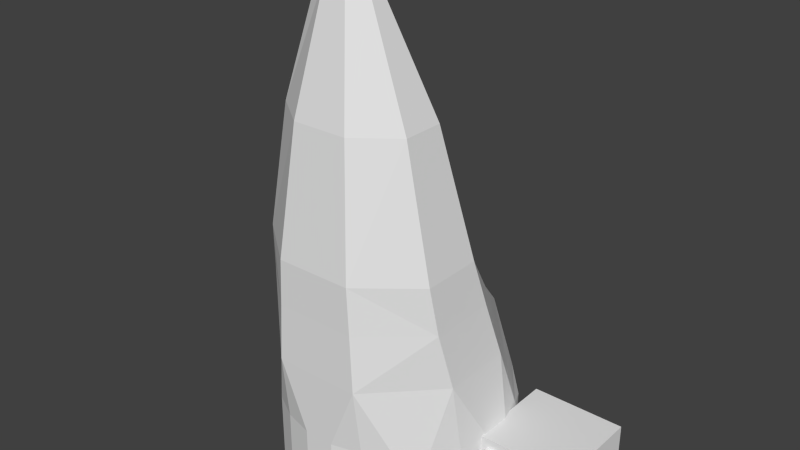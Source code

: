 # Source: angular.blend  (saved by Blender 2.68.0; exported with 4.5.12 LTS)
import bpy
from mathutils import Matrix  # noqa: F401  (used for matrix-valued properties, if any)

bpy.ops.wm.read_factory_settings(use_empty=True)
scene = bpy.context.scene
scene.name = 'Scene'

# ---- collections
col_collection_1 = bpy.data.collections.new('Collection 1'); scene.collection.children.link(col_collection_1)

# ---- world
world_world = bpy.data.worlds.new('World'); scene.world = world_world
world_world.color = (0.05088, 0.05088, 0.05088)
world_world.use_sun_shadow = False
world_world.sun_shadow_jitter_overblur = 0.0
world_world.cycles.sampling_method = 'MANUAL'
world_world.cycles.sample_map_resolution = 256

# ---- meshes
me_cylinder_002 = bpy.data.meshes.new('Cylinder.002')
me_cylinder_002.from_pydata([(-0.2392, 0.5774, -1.172), (-0.2392, 0.5774, -0.6724), (-0.08158, 0.6197, -1.172), (-0.08158, 0.6197, -0.6724), (0.08158, 0.6197, -1.172), (0.08158, 0.6197, -0.6724), (0.2392, 0.5774, -1.172), (0.2392, 0.5774, -0.6724), (0.3805, 0.4958, -1.172), (0.3561, 0.5166, -0.6724), (0.4958, 0.3805, -1.172), (0.5774, 0.2392, -1.172), (0.5774, 0.2282, -0.6724), (0.6197, 0.08158, -1.172), (0.6197, 0.08158, -0.6724), (0.6197, -0.08158, -1.172), (0.6197, -0.08158, -0.6724), (0.5774, -0.2392, -1.172), (0.5774, -0.2392, -0.6724), (0.4958, -0.3805, -1.172), (0.4958, -0.3805, -0.6724), (0.3805, -0.4958, -1.172), (0.3805, -0.4958, -0.6724), (0.2392, -0.5774, -1.172), (0.2392, -0.5774, -0.6724), (0.08158, -0.6197, -1.172), (0.08158, -0.6197, -0.6724), (-0.08158, -0.6197, -1.172), (-0.08158, -0.6197, -0.6724), (-0.2392, -0.5774, -1.172), (-0.2392, -0.5774, -0.6724), (-0.3805, -0.4958, -1.172), (-0.3805, -0.4958, -0.6724), (-0.4958, -0.3805, -1.172), (-0.4958, -0.3805, -0.6724), (-0.5774, -0.2392, -1.172), (-0.5774, -0.2392, -0.6724), (-0.6197, -0.08158, -1.172), (-0.6197, -0.08158, -0.6724), (-0.6197, 0.08158, -1.172), (-0.6197, 0.08158, -0.6724), (-0.5774, 0.2392, -1.172), (-0.5774, 0.2282, -0.6724), (-0.4958, 0.3805, -1.172), (-0.3805, 0.4958, -1.172), (-0.3561, 0.5166, -0.6724), (0.5212, 0.01166, -0.005933), (0.5212, -0.3534, -0.005933), (-0.5212, -0.3534, -0.005933), (-0.5212, 0.01166, -0.005933), (-0.2036, 0.163, 0.2475), (0.2036, 0.163, 0.2475), (0.4915, -0.05705, 0.2475), (0.4915, -0.3851, 0.2475), (0.2036, -0.6171, 0.2475), (-0.2036, -0.6171, 0.2475), (-0.4915, -0.3851, 0.2475), (-0.4915, -0.05705, 0.2475), (-0.1481, -0.006843, 0.925), (0.1481, -0.006843, 0.925), (0.3575, -0.1608, 0.925), (0.3575, -0.3851, 0.925), (0.1481, -0.5437, 0.925), (-0.1481, -0.5437, 0.925), (-0.3575, -0.3851, 0.925), (-0.3575, -0.1608, 0.925), (-0.05467, -0.265, 1.566), (0.05467, -0.265, 1.566), (0.132, -0.3092, 1.566), (0.132, -0.3716, 1.566), (0.05467, -0.4158, 1.566), (-0.05467, -0.4158, 1.566), (-0.132, -0.3716, 1.566), (-0.132, -0.3092, 1.566), (0.2159, -0.6171, -0.005933), (-0.2159, -0.6171, -0.005933), (-0.2323, 0.5013, -0.3062), (0.2323, 0.5013, -0.3062), (0.5609, 0.09459, -0.3062), (0.5609, -0.2887, -0.3062), (0.2323, -0.6205, -0.3062), (-0.2323, -0.6205, -0.3062), (-0.5609, -0.2887, -0.3062), (-0.5609, 0.09458, -0.3062), (-2.98e-08, 0.4566, -0.05844), (-0.3823, 0.2132, -0.06841), (0.3823, 0.2132, -0.06841), (5.588e-08, 0.1589, 0.3317), (-0.2392, 0.5774, -0.7335), (-0.08158, 0.6197, -0.7335), (0.08158, 0.6197, -0.7335), (0.2392, 0.5774, -0.7335), (0.3805, 0.4958, -0.7335), (0.4958, 0.3805, -0.7335), (0.5774, 0.2392, -0.7335), (0.6197, 0.08158, -0.7335), (0.6197, -0.08158, -0.7335), (0.5774, -0.2392, -0.7335), (0.4958, -0.3805, -0.7335), (0.3805, -0.4958, -0.7335), (0.2392, -0.5774, -0.7335), (0.08158, -0.6197, -0.7335), (-0.08158, -0.6197, -0.7335), (-0.2392, -0.5774, -0.7335), (-0.3805, -0.4958, -0.7335), (-0.4958, -0.3805, -0.7335), (-0.5774, -0.2392, -0.7335), (-0.6197, -0.08158, -0.7335), (-0.6197, 0.08158, -0.7335), (-0.5774, 0.2392, -0.7335), (-0.4958, 0.3805, -0.7335), (-0.3805, 0.4958, -0.7335), (-0.03534, -0.3283, 1.675), (0.03534, -0.3283, 1.675), (0.03534, -0.3526, 1.675), (-0.03534, -0.3526, 1.675), (0.2277, 0.4884, -0.2855), (0.01329, 0.4469, -0.05721), (0.3658, 0.2225, -0.06655), (0.01342, 0.1727, 0.3026), (-0.01329, 0.4469, -0.05721), (-0.2277, 0.4884, -0.2855), (-0.01342, 0.1727, 0.3026), (-0.3658, 0.2225, -0.06655), (0.3623, 0.5023, -0.6579), (0.2442, 0.4889, -0.3117), (0.3814, 0.2259, -0.09444), (0.5632, 0.2397, -0.658), (-0.3623, 0.5023, -0.6579), (-0.2442, 0.4889, -0.3117), (-0.3814, 0.2259, -0.09444), (-0.5632, 0.2397, -0.658)], [], [(88, 1, 3, 89), (89, 3, 5, 90), (90, 5, 7, 91), (91, 7, 9), (42, 45, 110), (12, 93, 9), (94, 12, 14, 95), (95, 14, 16, 96), (96, 16, 18, 97), (97, 18, 20, 98), (98, 20, 22, 99), (99, 22, 24, 100), (100, 24, 26, 101), (101, 26, 28, 102), (102, 28, 30, 103), (103, 30, 32, 104), (104, 32, 34, 105), (105, 34, 36, 106), (106, 36, 38, 107), (107, 38, 40, 108), (108, 40, 42, 109), (12, 94, 93), (111, 45, 88), (93, 92, 9), (0, 2, 4, 6, 8, 10, 11, 13, 15, 17, 19, 21, 23, 25, 27, 29, 31, 33, 35, 37, 39, 41, 43, 44), (49, 85, 83), (80, 47, 74), (46, 78, 86), (86, 52, 46), (75, 48, 81), (49, 57, 85), (48, 82, 81), (57, 50, 85), (47, 53, 54, 74), (51, 52, 86), (79, 47, 80), (48, 56, 57, 49), (54, 55, 75, 74), (46, 47, 79, 78), (82, 48, 49, 83), (57, 56, 64, 65), (56, 48, 75, 55), (46, 52, 53, 47), (58, 65, 73, 66), (53, 52, 60, 61), (56, 55, 63, 64), (52, 51, 59, 60), (55, 54, 62, 63), (50, 57, 65, 58), (87, 58, 59), (54, 53, 61, 62), (59, 58, 66, 67), (62, 61, 69, 70), (65, 64, 72, 73), (61, 60, 68, 69), (64, 63, 71, 72), (60, 59, 67, 68), (63, 62, 70, 71), (42, 83, 85), (78, 12, 86), (74, 75, 81, 80), (81, 28, 26, 80), (81, 30, 28), (80, 26, 24), (80, 22, 20, 79), (80, 24, 22), (82, 34, 32, 81), (81, 32, 30), (79, 16, 14, 78), (83, 40, 38, 82), (82, 36, 34), (82, 38, 36), (79, 18, 16), (79, 20, 18), (3, 76, 84), (83, 42, 40), (128, 131, 130, 129), (76, 1, 45), (76, 3, 1), (77, 9, 7), (77, 7, 5), (78, 14, 12), (127, 124, 125, 126), (116, 117, 119, 118), (51, 86, 87), (120, 121, 123, 122), (84, 5, 3), (0, 88, 89, 2), (2, 89, 90, 4), (4, 90, 91, 6), (6, 91, 92, 8), (8, 92, 93, 10), (10, 93, 94, 11), (11, 94, 95, 13), (13, 95, 96, 15), (15, 96, 97, 17), (17, 97, 98, 19), (19, 98, 99, 21), (21, 99, 100, 23), (23, 100, 101, 25), (25, 101, 102, 27), (27, 102, 103, 29), (29, 103, 104, 31), (31, 104, 105, 33), (33, 105, 106, 35), (35, 106, 107, 37), (37, 107, 108, 39), (39, 108, 109, 41), (41, 109, 110, 43), (44, 111, 88, 0), (43, 110, 111, 44), (45, 111, 110), (110, 109, 42), (51, 87, 59), (58, 87, 50), (85, 50, 87), (71, 70, 114, 115), (67, 66, 112, 113), (114, 69, 68, 113), (113, 112, 115, 114), (112, 73, 72, 115), (114, 70, 69), (115, 72, 71), (113, 68, 67), (112, 66, 73), (5, 84, 77), (117, 116, 77, 84), (118, 119, 87, 86), (119, 117, 84, 87), (116, 118, 86, 77), (121, 120, 84, 76), (122, 123, 85, 87), (120, 122, 87, 84), (123, 121, 76, 85), (125, 124, 9, 77), (126, 125, 77, 86), (127, 126, 86, 12), (124, 127, 12, 9), (128, 129, 76, 45), (129, 130, 85, 76), (130, 131, 42, 85), (131, 128, 45, 42), (92, 91, 9), (45, 1, 88)])
_uv = me_cylinder_002.uv_layers.new(name='UVMap')
_uv.uv.foreach_set('vector', [0.5743, 0.8225, 0.561, 0.821, 0.5643, 0.792, 0.5776, 0.7926, 0.5776, 0.7926, 0.5643, 0.792, 0.5644, 0.7632, 0.5778, 0.7627, 0.5778, 0.7627, 0.5644, 0.7632, 0.5614, 0.734, 0.5748, 0.7326, 0.5748, 0.7326, 0.5614, 0.734, 0.5556, 0.705, 0.5362, 0.9049, 0.5552, 0.8497, 0.5593, 0.8805, 0.5369, 0.6492, 0.56, 0.6738, 0.5556, 0.705, 0.5494, 0.6457, 0.5369, 0.6492, 0.5244, 0.622, 0.5368, 0.6179, 0.5368, 0.6179, 0.5244, 0.622, 0.5103, 0.5948, 0.5227, 0.5903, 0.5227, 0.5903, 0.5103, 0.5948, 0.4954, 0.5675, 0.5078, 0.5628, 0.9757, 0.09208, 0.9758, 0.1028, 0.9341, 0.1029, 0.934, 0.09221, 0.934, 0.09221, 0.9341, 0.1029, 0.8924, 0.1031, 0.8923, 0.09237, 0.8923, 0.09237, 0.8924, 0.1031, 0.8506, 0.1034, 0.8505, 0.09257, 0.8505, 0.09257, 0.8506, 0.1034, 0.8086, 0.1034, 0.8087, 0.0926, 0.8087, 0.0926, 0.8086, 0.1034, 0.7668, 0.1033, 0.7669, 0.09252, 0.7669, 0.09252, 0.7668, 0.1033, 0.725, 0.1032, 0.725, 0.09248, 0.725, 0.09248, 0.725, 0.1032, 0.6832, 0.103, 0.6833, 0.0923, 0.6833, 0.0923, 0.6832, 0.103, 0.6415, 0.1029, 0.6416, 0.09216, 0.6416, 0.09216, 0.6415, 0.1029, 0.5998, 0.1028, 0.5999, 0.09205, 0.5073, 0.9903, 0.4952, 0.9858, 0.5098, 0.9588, 0.522, 0.9633, 0.522, 0.9633, 0.5098, 0.9588, 0.5237, 0.9319, 0.536, 0.9361, 0.536, 0.9361, 0.5237, 0.9319, 0.5362, 0.9049, 0.5486, 0.9086, 0.5369, 0.6492, 0.5494, 0.6457, 0.56, 0.6738, 0.568, 0.852, 0.5552, 0.8497, 0.5743, 0.8225, 0.56, 0.6738, 0.5687, 0.7028, 0.5556, 0.705, 0.8766, 0.9807, 0.8284, 0.9929, 0.7787, 0.9921, 0.7309, 0.9785, 0.6883, 0.953, 0.6537, 0.9174, 0.6296, 0.874, 0.6174, 0.8258, 0.6182, 0.7761, 0.6318, 0.7284, 0.6573, 0.6857, 0.6929, 0.6512, 0.7363, 0.627, 0.7845, 0.6149, 0.8342, 0.6156, 0.882, 0.6292, 0.9246, 0.6547, 0.9592, 0.6904, 0.9833, 0.7338, 0.9955, 0.7819, 0.9947, 0.8316, 0.9811, 0.8794, 0.9556, 0.922, 0.92, 0.9566, 0.3777, 0.9035, 0.4154, 0.8539, 0.4524, 0.9031, 0.8456, 0.1673, 0.9381, 0.2203, 0.8416, 0.2185, 0.3771, 0.6509, 0.4524, 0.6511, 0.4153, 0.7006, 0.4153, 0.7006, 0.3253, 0.671, 0.3771, 0.6509, 0.7342, 0.2185, 0.6378, 0.2203, 0.7301, 0.1672, 0.3777, 0.9035, 0.326, 0.8837, 0.4154, 0.8539, 0.6378, 0.2203, 0.6126, 0.1672, 0.7301, 0.1672, 0.326, 0.8837, 0.3467, 0.8168, 0.4154, 0.8539, 0.9381, 0.2203, 0.93, 0.2647, 0.8378, 0.2617, 0.8416, 0.2185, 0.3465, 0.7381, 0.3253, 0.671, 0.4153, 0.7006, 0.9631, 0.1672, 0.9381, 0.2203, 0.8456, 0.1673, 0.3463, 0.9591, 0.294, 0.939, 0.326, 0.8837, 0.3777, 0.9035, 0.8378, 0.2617, 0.7382, 0.2614, 0.7342, 0.2185, 0.8416, 0.2185, 0.3771, 0.6509, 0.3453, 0.5948, 0.4166, 0.5873, 0.4524, 0.6511, 0.4171, 0.9664, 0.3463, 0.9591, 0.3777, 0.9035, 0.4524, 0.9031, 0.326, 0.8837, 0.294, 0.939, 0.08923, 0.8501, 0.1069, 0.8287, 0.6461, 0.2645, 0.6378, 0.2203, 0.7342, 0.2185, 0.7382, 0.2614, 0.3771, 0.6509, 0.3253, 0.671, 0.2925, 0.6156, 0.3453, 0.5948, 0.1159, 0.7973, 0.1069, 0.8287, 0.04567, 0.8029, 0.0508, 0.7884, 0.2925, 0.6156, 0.3253, 0.671, 0.1059, 0.7283, 0.0875, 0.7067, 0.6461, 0.2645, 0.7382, 0.2614, 0.7605, 0.4355, 0.714, 0.4392, 0.3253, 0.671, 0.3465, 0.7381, 0.1156, 0.7599, 0.1059, 0.7283, 0.7382, 0.2614, 0.8378, 0.2617, 0.8157, 0.4355, 0.7605, 0.4355, 0.3467, 0.8168, 0.326, 0.8837, 0.1069, 0.8287, 0.1159, 0.7973, 0.3299, 0.7775, 0.1159, 0.7973, 0.1156, 0.7599, 0.8378, 0.2617, 0.93, 0.2647, 0.8621, 0.4392, 0.8157, 0.4355, 0.1156, 0.7599, 0.1159, 0.7973, 0.0508, 0.7884, 0.0506, 0.771, 0.8157, 0.4355, 0.8621, 0.4392, 0.824, 0.4909, 0.8018, 0.4882, 0.1069, 0.8287, 0.08923, 0.8501, 0.03608, 0.8099, 0.04567, 0.8029, 0.0875, 0.7067, 0.1059, 0.7283, 0.04489, 0.7567, 0.03373, 0.7495, 0.714, 0.4392, 0.7605, 0.4355, 0.7747, 0.4881, 0.7524, 0.4909, 0.1059, 0.7283, 0.1156, 0.7599, 0.0506, 0.771, 0.04489, 0.7567, 0.7605, 0.4355, 0.8157, 0.4355, 0.8018, 0.4882, 0.7747, 0.4881, 0.5362, 0.9049, 0.4524, 0.9031, 0.4154, 0.8539, 0.4524, 0.6511, 0.5369, 0.6492, 0.4153, 0.7006, 0.8416, 0.2185, 0.7342, 0.2185, 0.7301, 0.1672, 0.8456, 0.1673, 0.7301, 0.1672, 0.7668, 0.1033, 0.8086, 0.1034, 0.8456, 0.1673, 0.7301, 0.1672, 0.725, 0.1032, 0.7668, 0.1033, 0.8456, 0.1673, 0.8086, 0.1034, 0.8506, 0.1034, 0.8456, 0.1673, 0.8924, 0.1031, 0.9341, 0.1029, 0.9631, 0.1672, 0.8456, 0.1673, 0.8506, 0.1034, 0.8924, 0.1031, 0.6126, 0.1672, 0.6415, 0.1029, 0.6832, 0.103, 0.7301, 0.1672, 0.7301, 0.1672, 0.6832, 0.103, 0.725, 0.1032, 0.4166, 0.5873, 0.5103, 0.5948, 0.5244, 0.622, 0.4524, 0.6511, 0.4524, 0.9031, 0.5237, 0.9319, 0.5098, 0.9588, 0.4171, 0.9664, 0.6126, 0.1672, 0.5998, 0.1028, 0.6415, 0.1029, 0.4171, 0.9664, 0.5098, 0.9588, 0.4952, 0.9858, 0.4166, 0.5873, 0.4954, 0.5675, 0.5103, 0.5948, 0.9631, 0.1672, 0.9341, 0.1029, 0.9758, 0.1028, 0.5643, 0.792, 0.4853, 0.8156, 0.4367, 0.7774, 0.4524, 0.9031, 0.5362, 0.9049, 0.5237, 0.9319, 0.03024, 0.2568, 0.03049, 0.03027, 0.1481, 0.02968, 0.1481, 0.2565, 0.4853, 0.8156, 0.561, 0.821, 0.5552, 0.8497, 0.4853, 0.8156, 0.5643, 0.792, 0.561, 0.821, 0.4853, 0.7392, 0.5556, 0.705, 0.5614, 0.734, 0.4853, 0.7392, 0.5614, 0.734, 0.5644, 0.7632, 0.4524, 0.6511, 0.5244, 0.622, 0.5369, 0.6492, 0.5607, 0.03027, 0.5603, 0.2568, 0.4431, 0.2565, 0.4424, 0.02968, 0.4224, 0.2567, 0.3028, 0.2568, 0.3028, 0.02941, 0.4223, 0.02948, 0.3465, 0.7381, 0.4153, 0.7006, 0.3299, 0.7775, 0.2878, 0.2568, 0.1681, 0.2567, 0.1682, 0.02948, 0.2878, 0.02941, 0.4367, 0.7774, 0.5644, 0.7632, 0.5643, 0.792, 0.2479, 0.5429, 0.2479, 0.29, 0.2877, 0.29, 0.2877, 0.5429, 0.2877, 0.5429, 0.2877, 0.29, 0.3275, 0.29, 0.3275, 0.5429, 0.3275, 0.5429, 0.3275, 0.29, 0.3673, 0.29, 0.3673, 0.5429, 0.3673, 0.5429, 0.3673, 0.29, 0.4071, 0.29, 0.4071, 0.5429, 0.4071, 0.5429, 0.4071, 0.29, 0.4469, 0.29, 0.4469, 0.5429, 0.4469, 0.5429, 0.4469, 0.29, 0.4867, 0.29, 0.4867, 0.5429, 0.4867, 0.5429, 0.4867, 0.29, 0.5265, 0.29, 0.5265, 0.5429, 0.5265, 0.5429, 0.5265, 0.29, 0.5663, 0.29, 0.5663, 0.5429, 0.5663, 0.5429, 0.5663, 0.29, 0.6061, 0.29, 0.6061, 0.5429, 0.9753, 0.01503, 0.9757, 0.09208, 0.934, 0.09221, 0.9336, 0.01513, 0.9336, 0.01513, 0.934, 0.09221, 0.8923, 0.09237, 0.892, 0.01523, 0.892, 0.01523, 0.8923, 0.09237, 0.8505, 0.09257, 0.8503, 0.01532, 0.8503, 0.01532, 0.8505, 0.09257, 0.8087, 0.0926, 0.8086, 0.01537, 0.8086, 0.01537, 0.8087, 0.0926, 0.7669, 0.09252, 0.767, 0.01536, 0.767, 0.01536, 0.7669, 0.09252, 0.725, 0.09248, 0.7253, 0.01532, 0.7253, 0.01532, 0.725, 0.09248, 0.6833, 0.0923, 0.6836, 0.01524, 0.6836, 0.01524, 0.6833, 0.0923, 0.6416, 0.09216, 0.642, 0.01513, 0.642, 0.01513, 0.6416, 0.09216, 0.5999, 0.09205, 0.6003, 0.01503, 0.009157, 0.5429, 0.009156, 0.29, 0.04895, 0.29, 0.04895, 0.5429, 0.04895, 0.5429, 0.04895, 0.29, 0.08875, 0.29, 0.08875, 0.5429, 0.08875, 0.5429, 0.08875, 0.29, 0.1285, 0.29, 0.1285, 0.5429, 0.1285, 0.5429, 0.1285, 0.29, 0.1683, 0.29, 0.1683, 0.5429, 0.2081, 0.5429, 0.2081, 0.29, 0.2479, 0.29, 0.2479, 0.5429, 0.1683, 0.5429, 0.1683, 0.29, 0.2081, 0.29, 0.2081, 0.5429, 0.5552, 0.8497, 0.568, 0.852, 0.5593, 0.8805, 0.5593, 0.8805, 0.5486, 0.9086, 0.5362, 0.9049, 0.3465, 0.7381, 0.3299, 0.7775, 0.1156, 0.7599, 0.1159, 0.7973, 0.3299, 0.7775, 0.3467, 0.8168, 0.4154, 0.8539, 0.3467, 0.8168, 0.3299, 0.7775, 0.7747, 0.4881, 0.8018, 0.4882, 0.7991, 0.5094, 0.7775, 0.5095, 0.0506, 0.771, 0.0508, 0.7884, 0.02922, 0.786, 0.02938, 0.7745, 0.02068, 0.773, 0.03373, 0.7495, 0.04489, 0.7567, 0.02938, 0.7745, 0.02938, 0.7745, 0.02922, 0.786, 0.02127, 0.7883, 0.02068, 0.773, 0.02922, 0.786, 0.04567, 0.8029, 0.03608, 0.8099, 0.02127, 0.7883, 0.7991, 0.5094, 0.8018, 0.4882, 0.824, 0.4909, 0.7775, 0.5095, 0.7524, 0.4909, 0.7747, 0.4881, 0.02938, 0.7745, 0.04489, 0.7567, 0.0506, 0.771, 0.02922, 0.786, 0.0508, 0.7884, 0.04567, 0.8029, 0.5644, 0.7632, 0.4367, 0.7774, 0.4853, 0.7392, 0.3028, 0.2568, 0.4224, 0.2567, 0.4285, 0.2686, 0.2953, 0.2679, 0.4223, 0.02948, 0.3028, 0.02941, 0.2953, 0.01362, 0.4286, 0.0136, 0.3028, 0.02941, 0.3028, 0.2568, 0.2953, 0.2679, 0.2953, 0.01362, 0.4224, 0.2567, 0.4223, 0.02948, 0.4286, 0.0136, 0.4285, 0.2686, 0.1681, 0.2567, 0.2878, 0.2568, 0.2953, 0.2679, 0.1621, 0.2686, 0.2878, 0.02941, 0.1682, 0.02948, 0.1619, 0.0136, 0.2953, 0.01362, 0.2878, 0.2568, 0.2878, 0.02941, 0.2953, 0.01362, 0.2953, 0.2679, 0.1682, 0.02948, 0.1681, 0.2567, 0.1621, 0.2686, 0.1619, 0.0136, 0.4431, 0.2565, 0.5603, 0.2568, 0.5794, 0.2682, 0.4285, 0.2686, 0.4424, 0.02968, 0.4431, 0.2565, 0.4285, 0.2686, 0.4286, 0.0136, 0.5607, 0.03027, 0.4424, 0.02968, 0.4286, 0.0136, 0.5793, 0.01344, 0.5603, 0.2568, 0.5607, 0.03027, 0.5793, 0.01344, 0.5794, 0.2682, 0.03024, 0.2568, 0.1481, 0.2565, 0.1621, 0.2686, 0.01111, 0.2682, 0.1481, 0.2565, 0.1481, 0.02968, 0.1619, 0.0136, 0.1621, 0.2686, 0.1481, 0.02968, 0.03049, 0.03027, 0.01127, 0.01344, 0.1619, 0.0136, 0.03049, 0.03027, 0.03024, 0.2568, 0.01111, 0.2682, 0.01127, 0.01344, 0.5687, 0.7028, 0.5748, 0.7326, 0.5556, 0.705, 0.5552, 0.8497, 0.561, 0.821, 0.5743, 0.8225])
me_cylinder_002.use_remesh_preserve_volume = False
me_cylinder_002.use_remesh_preserve_attributes = False
me_cylinder_002.use_mirror_vertex_groups = False
me_cylinder_002.update()
me_cube_a = bpy.data.meshes.new('cube_a')
me_cube_a.from_pydata([(-0.25, -0.25, -0.25), (-0.25, 0.25, -0.25), (0.25, 0.25, -0.25), (0.25, -0.25, -0.25), (-0.25, -0.25, 0.25), (-0.25, 0.25, 0.25), (0.25, 0.25, 0.25), (0.25, -0.25, 0.25)], [], [(4, 5, 1, 0), (5, 6, 2, 1), (6, 7, 3, 2), (7, 4, 0, 3), (0, 1, 2, 3), (7, 6, 5, 4)])
me_cube_a.use_remesh_preserve_volume = False
me_cube_a.use_remesh_preserve_attributes = False
me_cube_a.use_mirror_vertex_groups = False
me_cube_a.update()
me_cube_l = bpy.data.meshes.new('cube_l')
me_cube_l.from_pydata([(-0.2, -0.2, -0.2), (-0.2, 0.2, -0.2), (0.2, 0.2, -0.2), (0.2, -0.2, -0.2), (-0.2, -0.2, 0.2), (-0.2, 0.2, 0.2), (0.2, 0.2, 0.2), (0.2, -0.2, 0.2)], [], [(4, 5, 1, 0), (5, 6, 2, 1), (6, 7, 3, 2), (7, 4, 0, 3), (0, 1, 2, 3), (7, 6, 5, 4)])
me_cube_l.use_remesh_preserve_volume = False
me_cube_l.use_remesh_preserve_attributes = False
me_cube_l.use_mirror_vertex_groups = False
me_cube_l.update()

# ---- objects
ob_cylinder_001 = bpy.data.objects.new('Cylinder.001', me_cylinder_002)
ob_airlock = bpy.data.objects.new('airlock', me_cube_a)
ob_ladder = bpy.data.objects.new('ladder', me_cube_l)

# ---- transforms, parenting, visibility, modifiers, constraints
ob_cylinder_001.location = (0.0, 0.0, 0.0)
ob_cylinder_001.lineart.crease_threshold = 0.0
ob_airlock.parent = ob_cylinder_001
ob_airlock.location = (0.8481, 0.1379, -0.9107)
ob_airlock.rotation_euler = (-1.571, 2.98e-08, -2.98e-08)
ob_airlock.hide_viewport = True
ob_airlock.lineart.crease_threshold = 0.0
ob_ladder.parent = ob_cylinder_001
ob_ladder.location = (0.8481, 0.1379, -0.9107)
ob_ladder.rotation_euler = (-1.571, 2.98e-08, -2.98e-08)
ob_ladder.scale = (1.0, 1.0, 1.36)
ob_ladder.hide_viewport = True
ob_ladder.lineart.crease_threshold = 0.0

# ---- collection membership
col_collection_1.objects.link(ob_cylinder_001)
col_collection_1.objects.link(ob_airlock)
col_collection_1.objects.link(ob_ladder)

# ---- scene / render settings (as saved in the file)
scene.frame_start = 1; scene.frame_end = 250; scene.frame_set(15)
scene.render.engine = 'BLENDER_EEVEE_NEXT'
scene.render.image_settings.color_mode = 'RGB'
scene.render.image_settings.compression = 90
scene.render.resolution_percentage = 50
scene.render.dither_intensity = 0.0
scene.render.bake_margin = 2
scene.render.bake_bias = 0.0
scene.cycles.use_denoising = False
scene.cycles.samples = 10
scene.cycles.sampling_pattern = 'TABULATED_SOBOL'
scene.cycles.light_sampling_threshold = 0.0
scene.cycles.use_adaptive_sampling = False
scene.cycles.use_light_tree = False
scene.cycles.blur_glossy = 0.0
scene.cycles.volume_bounces = 1
scene.cycles.pixel_filter_type = 'GAUSSIAN'
scene.cycles.sample_clamp_indirect = 0.0
scene.view_settings.view_transform = 'Standard'
bpy.context.view_layer.update()

# ---- added for rendering (the .blend has no active camera and no usable light): camera, sun
cam_auto = bpy.data.cameras.new('AutoCamera')
cam_auto.lens = 50.0
cam_auto.sensor_width = 36.0
cam_auto.clip_end = 1000.0
ob_auto_camera = bpy.data.objects.new('AutoCamera', cam_auto)
scene.collection.objects.link(ob_auto_camera)
ob_auto_camera.location = (3.09408, -3.71334, 2.72669)
ob_auto_camera.rotation_euler = (1.09748, -7.21219e-08, 0.694738)
scene.camera = ob_auto_camera
light_auto_sun = bpy.data.lights.new('AutoSun', 'SUN')
light_auto_sun.energy = 3.0
light_auto_sun.angle = 0.0523599
ob_auto_sun = bpy.data.objects.new('AutoSun', light_auto_sun)
scene.collection.objects.link(ob_auto_sun)
ob_auto_sun.rotation_euler = (0.872665, 0.174533, 0.523599)
bpy.context.view_layer.update()
